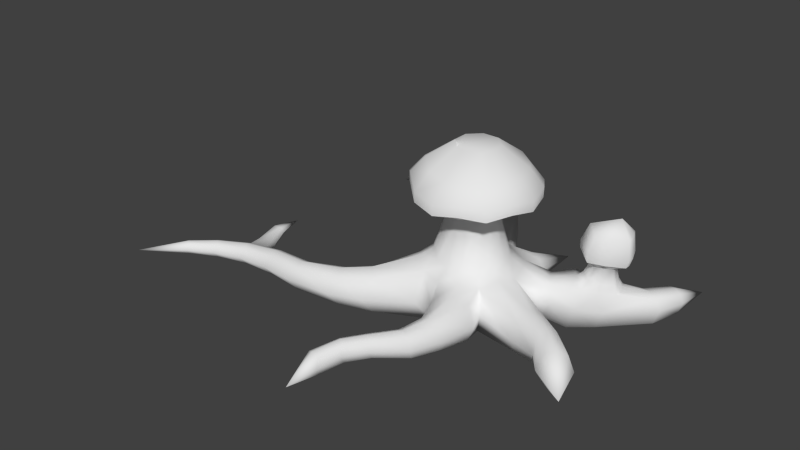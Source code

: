 # Source: tunneltube3.blend  (saved by Blender 2.76.0; exported with 4.5.12 LTS)
import bpy
from mathutils import Matrix  # noqa: F401  (used for matrix-valued properties, if any)

bpy.ops.wm.read_factory_settings(use_empty=True)
scene = bpy.context.scene
scene.name = 'Scene'

# ---- collections
col_collection_2 = bpy.data.collections.new('Collection 2'); scene.collection.children.link(col_collection_2)

# ---- materials (node trees are filled in below, after node groups)
mat_material = bpy.data.materials.new('Material')
mat_material.alpha_threshold = 0.0
mat_material.use_transparent_shadow = False
mat_material.roughness = 0.5

# ---- material node trees

# ---- world
world_world = bpy.data.worlds.new('World'); scene.world = world_world
world_world.color = (0.05088, 0.05088, 0.05088)
world_world.use_sun_shadow = False
world_world.sun_shadow_jitter_overblur = 0.0
world_world.cycles.sampling_method = 'MANUAL'
world_world.cycles.sample_map_resolution = 256

# ---- meshes
me_cylinder = bpy.data.meshes.new('Cylinder')
me_cylinder.from_pydata([(0.0, -15.0, 17.47), (0.0, -15.0, 3.818), (10.61, -10.61, 17.47), (10.61, -10.61, 3.818), (15.0, 2.861e-06, 17.47), (15.0, -1.907e-06, 3.818), (10.61, 10.61, 17.47), (10.61, 10.61, 3.818), (-1.311e-06, 15.0, 17.47), (-1.311e-06, 15.0, 3.818), (-10.61, 10.61, 17.47), (-10.61, 10.61, 3.818), (-15.0, 1.907e-06, 17.47), (-15.0, -1.907e-06, 3.818), (-9.964, -9.964, 20.59), (-9.964, -9.964, 0.7026), (5.69, -13.74, 18.36), (5.69, -13.74, 2.93), (-3.668e-07, -17.76, 10.64), (12.56, -12.56, 10.64), (13.74, -5.69, 18.36), (13.74, -5.69, 2.93), (17.76, 5.979e-07, 10.64), (13.74, 5.69, 18.36), (13.74, 5.69, 2.93), (12.56, 12.56, 10.64), (5.69, 13.74, 18.36), (5.69, 13.74, 2.93), (-1.65e-06, 17.76, 10.64), (-5.69, 13.74, 18.36), (-5.69, 13.74, 2.93), (-12.56, 12.56, 10.64), (-13.74, 5.69, 18.36), (-13.74, 5.69, 2.93), (-17.76, 1.152e-07, 10.64), (-13.74, -5.69, 18.36), (-13.74, -5.69, 2.93), (-5.69, -13.74, 18.36), (-5.69, -13.74, 2.93), (-19.26, -4.767, 10.64), (-4.767, -19.26, 10.64), (-16.99, 7.038, 10.64), (-7.274, 34.92, 10.64), (13.28, 31.29, 10.64), (12.09, 19.44, 10.64), (8.575, -29.68, 16.07), (-20.32, -16.45, 15.9), (-19.65, -20.48, 17.47), (-38.63, -25.81, 14.63), (-16.74, -23.33, 5.387), (-19.65, -20.48, 3.818), (-20.32, -16.45, 5.387), (-16.74, -23.33, 15.9), (-24.66, -15.15, 10.64), (-18.17, -27.64, 10.64), (-27.85, -21.61, 14.96), (-27.78, -24.96, 16.25), (-50.08, -25.52, 14.27), (-25.76, -27.63, 6.325), (-27.78, -24.96, 5.037), (-27.85, -21.61, 6.325), (-25.76, -27.63, 14.96), (-31.23, -20.04, 10.64), (-27.43, -30.96, 10.64), (-39.54, -28.3, 15.64), (-61.12, -27.48, 13.73), (-38.8, -30.84, 7.806), (-39.54, -28.3, 6.788), (-38.63, -25.81, 7.806), (-38.8, -30.84, 14.63), (-40.67, -23.69, 11.22), (-40.98, -32.82, 11.22), (-50.47, -27.86, 15.19), (-70.42, -31.5, 13.27), (-49.4, -29.97, 8.158), (-50.47, -27.86, 7.245), (-50.08, -25.52, 8.158), (-49.4, -29.97, 14.27), (-52.23, -23.99, 11.22), (-50.99, -32.08, 11.22), (-60.98, -29.42, 14.48), (-78.05, -36.93, 12.81), (-59.72, -30.91, 8.703), (-60.98, -29.42, 7.953), (-61.12, -27.48, 8.703), (-59.72, -30.91, 13.73), (-63.13, -26.67, 11.22), (-60.59, -32.9, 11.22), (-69.97, -33.03, 13.88), (-87.37, -48.88, 11.22), (-68.71, -34.0, 9.162), (-69.97, -33.03, 8.549), (-70.42, -31.5, 9.162), (-68.71, -34.0, 13.27), (-72.16, -31.19, 11.22), (-69.07, -35.74, 11.22), (-77.44, -38.0, 13.29), (-76.31, -38.51, 9.622), (-77.44, -38.0, 9.147), (-78.05, -36.93, 9.622), (-76.31, -38.51, 12.81), (-79.42, -37.01, 11.22), (-76.27, -39.89, 11.22), (8.519, -20.57, 18.36), (12.51, -17.82, 16.28), (8.519, -20.57, 2.93), (3.756, -21.45, 5.011), (2.829, -24.59, 10.64), (15.39, -19.39, 10.64), (3.756, -21.45, 16.28), (12.51, -17.82, 5.011), (6.489, -37.66, 15.55), (11.71, -28.96, 14.69), (8.575, -29.68, 5.829), (5.419, -29.06, 7.21), (4.078, -30.78, 10.95), (13.1, -30.63, 10.95), (5.419, -29.06, 14.69), (11.71, -28.96, 7.21), (1.73, -46.19, 16.45), (9.18, -37.67, 14.39), (6.489, -37.66, 6.973), (4.037, -36.55, 8.129), (2.618, -37.69, 11.26), (9.997, -39.3, 11.26), (4.037, -36.55, 14.39), (9.18, -37.67, 8.129), (-2.292, -52.26, 16.45), (3.684, -46.95, 15.55), (1.73, -46.19, 9.761), (0.26, -44.69, 10.66), (-1.094, -45.11, 13.11), (3.818, -48.37, 13.11), (0.26, -44.69, 15.55), (3.684, -46.95, 10.66), (-4.714, -59.9, 15.53), (-0.3377, -53.03, 15.55), (-2.292, -52.26, 9.761), (-3.762, -50.76, 10.66), (-5.116, -51.19, 13.11), (-0.2037, -54.44, 13.11), (-3.762, -50.76, 15.55), (-0.3377, -53.03, 10.66), (-3.902, -70.18, 10.8), (-2.615, -59.96, 14.62), (-4.714, -59.9, 8.838), (-6.606, -58.99, 9.74), (-7.735, -59.85, 12.18), (-2.009, -61.24, 12.18), (-6.606, -58.99, 14.62), (-2.615, -59.96, 9.74), (-55.36, -26.45, 8.419), (-54.76, -24.61, 11.22), (-55.97, -26.56, 13.98), (-61.27, -19.34, 11.63), (-64.67, -20.77, 11.45), (-66.18, -20.53, 9.675), (-64.67, -20.77, 7.904), (-60.75, -17.81, 9.675), (-60.87, -19.17, 7.703), (-63.87, -12.48, 12.05), (-66.46, -12.44, 11.93), (-67.36, -11.85, 10.68), (-66.46, -12.44, 9.44), (-63.1, -11.65, 10.68), (-63.57, -12.49, 9.299), (-63.71, -5.067, 11.84), (-0.5431, 23.18, 10.64), (-0.5431, 19.81, 18.97), (-7.48, 18.27, 20.05), (-13.47, 14.46, 18.97), (-7.48, 18.27, 1.239), (-0.5431, 19.81, 2.322), (-15.85, 16.83, 10.64), (-13.47, 14.46, 2.322), (-15.72, 40.82, 10.64), (-6.067, 32.07, 18.31), (-11.4, 28.27, 19.3), (-15.11, 22.89, 18.31), (-11.4, 28.27, 1.985), (-6.067, 32.07, 2.981), (-17.98, 24.05, 10.64), (-15.11, 22.89, 2.981), (-29.74, 47.54, 11.32), (-14.79, 38.61, 16.57), (-18.91, 35.68, 17.34), (-21.78, 31.51, 16.57), (-18.91, 35.68, 3.945), (-14.79, 38.61, 4.716), (-24.0, 32.41, 10.64), (-21.78, 31.51, 4.716), (-39.05, 48.17, 11.32), (-28.38, 46.51, 15.54), (-29.87, 43.24, 16.09), (-30.15, 39.65, 15.54), (-29.87, 43.24, 6.56), (-28.38, 46.51, 7.108), (-31.84, 39.41, 11.32), (-30.15, 39.65, 7.108), (-46.28, 47.08, 11.32), (-38.05, 47.8, 13.97), (-38.34, 45.56, 14.31), (-37.86, 43.36, 13.97), (-38.34, 45.56, 8.334), (-38.05, 47.8, 8.678), (-38.83, 42.9, 11.32), (-37.86, 43.36, 8.678), (-58.12, 41.46, 11.32), (-45.49, 47.01, 13.28), (-45.29, 45.34, 13.54), (-44.53, 43.85, 13.28), (-45.29, 45.34, 9.106), (-45.49, 47.01, 9.361), (-45.14, 43.35, 11.32), (-44.53, 43.85, 9.361), (4.249, -10.26, 21.13), (7.92, -7.92, 20.47), (10.26, -4.249, 21.13), (11.2, 2.499e-06, 20.47), (10.26, 4.249, 21.13), (7.92, 7.92, 20.47), (4.249, 10.26, 21.13), (-9.792e-07, 11.2, 20.47), (-4.249, 10.26, 21.13), (-7.92, 7.92, 20.47), (-10.26, 4.249, 21.13), (-11.2, 1.787e-06, 20.47), (-10.26, -4.249, 21.13), (-7.44, -7.44, 22.8), (-4.249, -10.26, 21.13), (0.0, -11.2, 20.47), (2.967, -6.374, 33.78), (5.331, -4.869, 33.36), (6.836, -2.505, 33.78), (7.443, 0.2307, 33.36), (6.836, 2.967, 33.78), (5.331, 5.331, 33.36), (2.967, 6.836, 33.78), (0.2307, 7.443, 33.36), (-2.505, 6.836, 33.78), (-4.869, 5.331, 33.36), (-6.374, 2.967, 33.78), (-6.982, 0.2307, 33.36), (-6.374, -2.505, 33.78), (-4.56, -4.56, 34.86), (-2.505, -6.374, 33.78), (0.2307, -6.982, 33.36), (3.767, -8.209, 35.22), (6.797, -6.28, 34.67), (8.727, -3.249, 35.22), (9.506, 0.2589, 34.67), (8.727, 3.767, 35.22), (6.797, 6.797, 34.67), (3.767, 8.727, 35.22), (0.2589, 9.506, 34.67), (-3.249, 8.727, 35.22), (-6.28, 6.797, 34.67), (-8.209, 3.767, 35.22), (-8.988, 0.2589, 34.67), (-8.209, -3.249, 35.22), (-5.883, -5.883, 36.59), (-3.249, -8.209, 35.22), (0.2589, -8.988, 34.67), (7.596, -17.11, 40.28), (13.85, -13.13, 39.15), (17.83, -6.875, 40.28), (19.43, 0.3606, 39.15), (17.83, 7.596, 40.28), (13.85, 13.85, 39.15), (7.596, 17.83, 40.28), (0.3606, 19.43, 39.15), (-6.875, 17.83, 40.28), (-13.13, 13.85, 39.15), (-17.11, 7.596, 40.28), (-18.71, 0.3606, 39.15), (-17.11, -6.875, 40.28), (-12.31, -12.31, 43.11), (-6.875, -17.11, 40.28), (0.3606, -18.71, 39.15), (7.653, -17.05, 43.34), (13.9, -13.07, 42.21), (17.89, -6.818, 43.34), (19.49, 0.4173, 42.21), (17.89, 7.653, 43.34), (13.9, 13.9, 42.21), (7.653, 17.89, 43.34), (0.4173, 19.49, 42.21), (-6.818, 17.89, 43.34), (-13.07, 13.9, 42.21), (-17.05, 7.653, 43.34), (-18.66, 0.4173, 42.21), (-17.05, -6.818, 43.34), (-12.25, -12.25, 46.17), (-6.818, -17.05, 43.34), (0.4173, -18.66, 42.21), (6.111, -13.02, 48.34), (10.95, -9.942, 47.47), (14.04, -5.099, 48.34), (15.28, 0.5063, 47.47), (14.04, 6.111, 48.34), (10.95, 10.95, 47.47), (6.111, 14.04, 48.34), (0.5063, 15.28, 47.47), (-5.099, 14.04, 48.34), (-9.942, 10.95, 47.47), (-13.02, 6.111, 48.34), (-14.27, 0.5063, 47.47), (-13.02, -5.099, 48.34), (-9.309, -9.309, 50.54), (-5.099, -13.02, 48.34), (0.5063, -14.27, 47.47), (3.082, -5.381, 53.96), (5.224, -4.017, 53.57), (6.587, -1.875, 53.96), (7.138, 0.6034, 53.57), (6.587, 3.082, 53.96), (5.224, 5.224, 53.57), (3.082, 6.587, 53.96), (0.6034, 7.138, 53.57), (-1.875, 6.587, 53.96), (-4.017, 5.224, 53.57), (-5.381, 3.082, 53.96), (-5.931, 0.6034, 53.57), (-5.381, -1.875, 53.96), (-3.737, -3.737, 54.93), (-1.875, -5.381, 53.96), (0.6034, -5.931, 53.57), (24.01, 4.579, 10.64), (21.96, 4.579, 15.72), (21.02, 8.809, 16.38), (18.69, 12.46, 15.72), (21.02, 8.809, 4.909), (21.96, 4.579, 5.569), (20.14, 13.91, 10.64), (18.69, 12.46, 5.569), (37.84, 9.885, 10.64), (11.07, 18.42, 14.21), (8.501, 20.06, 14.68), (5.525, 20.72, 14.21), (8.501, 20.06, 6.61), (11.07, 18.42, 7.075), (5.525, 22.16, 10.64), (5.525, 20.72, 7.075), (31.3, 6.054, 10.64), (28.7, 6.054, 17.08), (27.51, 11.42, 17.92), (24.56, 16.05, 17.08), (27.51, 11.42, 3.373), (28.7, 6.054, 4.209), (26.4, 17.89, 10.64), (24.56, 16.05, 4.209), (49.33, 20.11, 10.87), (35.64, 9.885, 16.09), (37.48, 15.97, 36.93), (32.13, 18.35, 16.09), (34.63, 14.43, 4.488), (35.64, 9.885, 5.196), (33.69, 19.91, 10.64), (32.13, 18.35, 5.196), (52.3, 27.88, 10.87), (48.14, 19.08, 14.76), (45.48, 21.06, 15.27), (42.3, 22.01, 14.76), (45.48, 21.06, 6.484), (48.14, 19.08, 6.989), (42.42, 23.58, 10.87), (42.3, 22.01, 6.989), (53.58, 37.03, 10.87), (51.38, 27.08, 13.88), (49.32, 28.61, 14.27), (46.86, 29.35, 13.88), (49.32, 28.61, 7.481), (51.38, 27.08, 7.872), (46.95, 30.56, 10.87), (46.86, 29.35, 7.872), (26.73, -17.74, 10.64), (25.81, -15.22, 15.49), (27.78, -11.62, 17.51), (28.93, -7.689, 15.49), (27.78, -11.62, 3.777), (25.81, -15.22, 5.798), (31.36, -6.557, 10.64), (28.93, -7.689, 5.798), (38.16, -24.02, 9.89), (34.51, -19.74, 10.64), (33.77, -17.71, 14.56), (35.36, -14.8, 16.19), (36.29, -11.62, 14.56), (35.36, -14.8, 5.096), (33.77, -17.71, 6.729), (38.25, -10.71, 10.64), (36.29, -11.62, 6.729), (48.45, -29.0, 7.851), (38.64, -21.91, 13.8), (41.55, -20.33, 15.44), (44.06, -18.17, 13.8), (41.55, -20.33, 4.342), (38.64, -21.91, 5.975), (46.2, -18.46, 9.89), (44.06, -18.17, 5.975), (39.74, 12.9, 15.66), (36.2, 19.81, 15.56), (38.91, 17.04, 16.2), (31.75, 7.74, 16.64), (28.55, 17.26, 16.56), (32.75, 17.37, 18.29), (35.41, 10.93, 18.29), (29.24, 12.1, 19.67), (30.03, 16.54, 18.64), (38.53, 13.22, 17.95), (38.06, 19.02, 15.83), (39.87, 14.39, 15.8), (37.9, 16.37, 18.36), (35.84, 18.48, 17.88), (32.46, 9.304, 18.71), (37.26, 17.88, 18.09), (38.63, 14.36, 18.07), (33.63, 16.55, 22.83), (31.19, 12.89, 23.79), (31.74, 15.98, 23.07), (37.21, 15.86, 22.88), (35.48, 12.08, 22.83), (37.65, 13.67, 22.6), (35.78, 17.32, 22.54), (33.43, 10.95, 23.12), (36.76, 16.91, 22.69), (37.71, 14.46, 22.67), (33.03, 19.26, 24.76), (27.98, 11.69, 26.75), (29.12, 18.07, 25.27), (40.43, 17.83, 24.88), (36.86, 10.02, 24.76), (41.33, 13.31, 24.29), (37.47, 20.86, 24.18), (32.62, 7.678, 25.37), (39.5, 19.99, 24.48), (41.47, 14.94, 24.45), (33.21, 19.71, 27.16), (27.85, 11.66, 29.28), (29.05, 18.45, 27.71), (41.08, 18.19, 27.28), (37.28, 9.885, 27.16), (42.04, 13.38, 26.66), (37.94, 21.41, 26.55), (32.77, 7.395, 27.81), (40.1, 20.49, 26.86), (42.19, 15.12, 26.83), (34.23, 18.96, 32.79), (29.93, 12.52, 34.49), (30.9, 17.95, 33.23), (40.53, 17.75, 32.89), (37.49, 11.09, 32.79), (41.29, 13.89, 32.39), (38.01, 20.32, 32.3), (33.87, 9.099, 33.31), (39.74, 19.59, 32.55), (41.42, 15.28, 32.52)], [], [(2, 16, 103, 104), (5, 22, 381, 382), (4, 22, 327, 328), (27, 9, 342, 339), (10, 29, 169, 170), (41, 33, 13, 34), (3, 17, 1, 38, 15, 36, 13, 33, 11, 30, 9, 27, 7, 24, 5, 21), (40, 38, 1, 18), (15, 38, 49, 50), (10, 32, 225, 224), (39, 36, 51, 53), (12, 34, 39, 35), (34, 13, 36, 39), (37, 40, 18, 0), (36, 15, 50, 51), (38, 40, 54, 49), (32, 41, 34, 12), (10, 31, 41, 32), (31, 11, 33, 41), (31, 10, 170, 173), (29, 8, 168, 169), (11, 31, 173, 174), (8, 26, 337, 338), (28, 8, 338, 341), (26, 6, 336, 337), (5, 24, 331, 332), (22, 5, 332, 327), (24, 7, 334, 331), (2, 19, 375, 376), (3, 21, 379, 380), (19, 3, 380, 375), (18, 1, 106, 107), (16, 0, 109, 103), (0, 18, 107, 109), (47, 46, 55, 56), (49, 54, 63, 58), (50, 49, 58, 59), (53, 51, 60, 62), (40, 37, 52, 54), (14, 35, 46, 47), (35, 39, 53, 46), (37, 14, 47, 52), (59, 58, 66, 67), (62, 60, 68, 70), (63, 61, 69, 71), (60, 59, 67, 68), (46, 53, 62, 55), (52, 47, 56, 61), (51, 50, 59, 60), (54, 52, 61, 63), (71, 69, 77, 79), (68, 67, 75, 76), (69, 64, 72, 77), (48, 70, 78, 57), (58, 63, 71, 66), (56, 55, 48, 64), (55, 62, 70, 48), (61, 56, 64, 69), (57, 78, 152, 153), (72, 57, 153, 65, 80), (74, 79, 87, 82), (75, 74, 82, 83), (70, 68, 76, 78), (67, 66, 74, 75), (66, 71, 79, 74), (64, 48, 57, 72), (82, 87, 95, 90), (83, 82, 90, 91), (86, 84, 92, 94), (87, 85, 93, 95), (77, 72, 80, 85), (76, 75, 83, 84, 151), (79, 77, 85, 87), (78, 76, 151, 152), (94, 92, 99, 101), (95, 93, 100, 102), (92, 91, 98, 99), (93, 88, 96, 100), (80, 65, 73, 88), (65, 86, 94, 73), (85, 80, 88, 93), (84, 83, 91, 92), (91, 90, 97, 98), (90, 95, 102, 97), (88, 73, 81, 96), (73, 94, 101, 81), (100, 96, 89), (81, 101, 89), (96, 81, 89), (97, 102, 89), (99, 98, 89), (102, 100, 89), (101, 99, 89), (98, 97, 89), (104, 103, 45, 112), (107, 106, 114, 115), (103, 109, 117, 45), (109, 107, 115, 117), (3, 19, 108, 110), (17, 3, 110, 105), (19, 2, 104, 108), (1, 17, 105, 106), (45, 117, 125, 111), (117, 115, 123, 125), (114, 113, 121, 122), (116, 112, 120, 124), (110, 108, 116, 118), (105, 110, 118, 113), (108, 104, 112, 116), (106, 105, 113, 114), (122, 121, 129, 130), (124, 120, 128, 132), (121, 126, 134, 129), (126, 124, 132, 134), (115, 114, 122, 123), (112, 45, 111, 120), (118, 116, 124, 126), (113, 118, 126, 121), (134, 132, 140, 142), (128, 119, 127, 136), (131, 130, 138, 139), (119, 133, 141, 127), (125, 123, 131, 133), (111, 125, 133, 119), (123, 122, 130, 131), (120, 111, 119, 128), (136, 127, 135, 144), (139, 138, 146, 147), (127, 141, 149, 135), (141, 139, 147, 149), (129, 134, 142, 137), (132, 128, 136, 140), (130, 129, 137, 138), (133, 131, 139, 141), (142, 140, 148, 150), (137, 142, 150, 145), (140, 136, 144, 148), (138, 137, 145, 146), (149, 147, 143), (146, 145, 143), (148, 144, 143), (145, 150, 143), (135, 149, 143), (147, 146, 143), (144, 135, 143), (150, 148, 143), (84, 86, 156, 157), (153, 152, 158, 154), (155, 154, 160, 161), (157, 156, 162, 163), (152, 151, 159, 158), (151, 84, 157, 159), (65, 153, 154, 155), (86, 65, 155, 156), (154, 158, 164, 160), (156, 155, 161, 162), (158, 159, 165, 164), (159, 157, 163, 165), (164, 165, 166), (162, 161, 166), (165, 163, 166), (163, 162, 166), (161, 160, 166), (160, 164, 166), (168, 167, 42, 176), (172, 171, 179, 180), (167, 172, 180, 42), (171, 174, 182, 179), (30, 11, 174, 171), (28, 9, 172, 167), (9, 30, 171, 172), (8, 28, 167, 168), (42, 180, 188, 175), (179, 182, 190, 187), (178, 177, 185, 186), (181, 178, 186, 189), (174, 173, 181, 182), (169, 168, 176, 177), (173, 170, 178, 181), (170, 169, 177, 178), (186, 185, 193, 194), (189, 186, 194, 197), (185, 184, 192, 193), (190, 189, 197, 198), (180, 179, 187, 188), (176, 42, 175, 184), (182, 181, 189, 190), (177, 176, 184, 185), (198, 197, 205, 206), (192, 183, 191, 200), (196, 195, 203, 204), (183, 196, 204, 191), (187, 190, 198, 195), (175, 188, 196, 183), (188, 187, 195, 196), (184, 175, 183, 192), (200, 191, 199, 208), (204, 203, 211, 212), (191, 204, 212, 199), (203, 206, 214, 211), (193, 192, 200, 201), (197, 194, 202, 205), (194, 193, 201, 202), (195, 198, 206, 203), (206, 205, 213, 214), (201, 200, 208, 209), (205, 202, 210, 213), (202, 201, 209, 210), (211, 214, 207), (210, 209, 207), (213, 210, 207), (209, 208, 207), (199, 212, 207), (212, 211, 207), (208, 199, 207), (214, 213, 207), (218, 219, 235, 234), (20, 4, 218, 217), (35, 14, 228, 227), (6, 26, 221, 220), (29, 10, 224, 223), (2, 20, 217, 216), (12, 35, 227, 226), (23, 6, 220, 219), (37, 0, 230, 229), (16, 2, 216, 215), (8, 29, 223, 222), (32, 12, 226, 225), (4, 23, 219, 218), (14, 37, 229, 228), (0, 16, 215, 230), (26, 8, 222, 221), (231, 232, 248, 247), (221, 222, 238, 237), (220, 221, 237, 236), (223, 224, 240, 239), (222, 223, 239, 238), (225, 226, 242, 241), (224, 225, 241, 240), (227, 228, 244, 243), (226, 227, 243, 242), (229, 230, 246, 245), (215, 216, 232, 231), (228, 229, 245, 244), (230, 215, 231, 246), (217, 218, 234, 233), (216, 217, 233, 232), (219, 220, 236, 235), (257, 258, 274, 273), (244, 245, 261, 260), (246, 231, 247, 262), (233, 234, 250, 249), (232, 233, 249, 248), (235, 236, 252, 251), (234, 235, 251, 250), (237, 238, 254, 253), (236, 237, 253, 252), (239, 240, 256, 255), (238, 239, 255, 254), (241, 242, 258, 257), (240, 241, 257, 256), (243, 244, 260, 259), (242, 243, 259, 258), (245, 246, 262, 261), (266, 267, 283, 282), (256, 257, 273, 272), (259, 260, 276, 275), (258, 259, 275, 274), (261, 262, 278, 277), (247, 248, 264, 263), (260, 261, 277, 276), (262, 247, 263, 278), (249, 250, 266, 265), (248, 249, 265, 264), (251, 252, 268, 267), (250, 251, 267, 266), (253, 254, 270, 269), (252, 253, 269, 268), (255, 256, 272, 271), (254, 255, 271, 270), (279, 280, 296, 295), (269, 270, 286, 285), (268, 269, 285, 284), (271, 272, 288, 287), (270, 271, 287, 286), (273, 274, 290, 289), (272, 273, 289, 288), (275, 276, 292, 291), (274, 275, 291, 290), (277, 278, 294, 293), (263, 264, 280, 279), (276, 277, 293, 292), (278, 263, 279, 294), (265, 266, 282, 281), (264, 265, 281, 280), (267, 268, 284, 283), (305, 306, 322, 321), (292, 293, 309, 308), (294, 279, 295, 310), (281, 282, 298, 297), (280, 281, 297, 296), (283, 284, 300, 299), (282, 283, 299, 298), (285, 286, 302, 301), (284, 285, 301, 300), (287, 288, 304, 303), (286, 287, 303, 302), (289, 290, 306, 305), (288, 289, 305, 304), (291, 292, 308, 307), (290, 291, 307, 306), (293, 294, 310, 309), (326, 311, 312, 313, 314, 315, 316, 317, 318, 319, 320, 321, 322, 323, 324, 325), (304, 305, 321, 320), (307, 308, 324, 323), (306, 307, 323, 322), (309, 310, 326, 325), (295, 296, 312, 311), (308, 309, 325, 324), (310, 295, 311, 326), (297, 298, 314, 313), (296, 297, 313, 312), (299, 300, 316, 315), (298, 299, 315, 314), (301, 302, 318, 317), (300, 301, 317, 316), (303, 304, 320, 319), (302, 303, 319, 318), (330, 329, 345, 346), (333, 330, 346, 349), (329, 328, 344, 345), (334, 333, 349, 350), (7, 25, 333, 334), (23, 4, 328, 329), (25, 6, 330, 333), (6, 23, 329, 330), (25, 7, 340, 44), (7, 27, 339, 340), (6, 25, 44, 336), (9, 28, 341, 342), (337, 336, 43), (342, 341, 43), (336, 44, 43), (340, 339, 43), (341, 338, 43), (338, 337, 43), (339, 342, 43), (44, 340, 43), (350, 349, 357, 358), (344, 343, 335, 352, 403), (348, 347, 355, 356), (343, 348, 356, 335), (331, 334, 350, 347), (327, 332, 348, 343), (332, 331, 347, 348), (328, 327, 343, 344), (352, 335, 351, 360, 400), (356, 355, 363, 364), (335, 356, 364, 351), (355, 358, 366, 363), (404, 345, 407, 408), (349, 346, 404, 354, 357), (403, 352, 406, 414), (347, 350, 358, 355), (363, 366, 374, 371), (362, 361, 369, 370), (365, 362, 370, 373), (361, 360, 368, 369), (358, 357, 365, 366), (354, 404, 408, 405), (357, 354, 401, 362, 365), (402, 410, 415, 412), (351, 364, 372, 359), (364, 363, 371, 372), (360, 351, 359, 368), (366, 365, 373, 374), (373, 370, 367), (369, 368, 367), (374, 373, 367), (368, 359, 367), (370, 369, 367), (371, 374, 367), (359, 372, 367), (372, 371, 367), (376, 375, 384, 385), (380, 379, 388, 389), (375, 380, 389, 384), (379, 382, 391, 388), (20, 2, 376, 377), (22, 4, 378, 381), (4, 20, 377, 378), (21, 5, 382, 379), (389, 388, 396, 397), (384, 389, 397, 383), (388, 391, 399, 396), (387, 386, 394, 395), (382, 381, 390, 391), (377, 376, 385, 386), (381, 378, 387, 390), (378, 377, 386, 387), (385, 384, 383, 393), (391, 390, 398, 399), (386, 385, 393, 394), (390, 387, 395, 398), (395, 394, 392), (398, 395, 392), (394, 393, 392), (399, 398, 392), (396, 399, 392), (383, 397, 392), (397, 396, 392), (393, 383, 392), (345, 344, 403), (346, 345, 404), (401, 410, 402, 361, 362), (409, 416, 426, 422), (402, 411, 400, 360, 361), (413, 405, 417, 423), (408, 407, 418, 419), (416, 412, 420, 426), (401, 354, 405, 413), (411, 402, 412, 416), (345, 403, 414, 407), (410, 401, 413, 415), (352, 400, 409, 406), (400, 411, 416, 409), (425, 423, 433, 435), (422, 426, 436, 432), (423, 417, 427, 433), (419, 418, 428, 429), (406, 409, 422, 421), (415, 413, 423, 425), (414, 406, 421, 424), (405, 408, 419, 417), (412, 415, 425, 420), (407, 414, 424, 418), (434, 431, 441, 444), (435, 433, 443, 445), (432, 436, 446, 442), (433, 427, 437, 443), (424, 421, 431, 434), (420, 425, 435, 430), (418, 424, 434, 428), (421, 422, 432, 431), (426, 420, 430, 436), (417, 419, 429, 427), (438, 444, 454, 448), (440, 445, 455, 450), (444, 441, 451, 454), (445, 443, 453, 455), (430, 435, 445, 440), (428, 434, 444, 438), (431, 432, 442, 441), (436, 430, 440, 446), (427, 429, 439, 437), (429, 428, 438, 439), (441, 442, 452, 451), (446, 440, 450, 456), (437, 439, 449, 447), (439, 438, 448, 449), (443, 437, 447, 453), (442, 446, 456, 452), (451, 452, 353), (448, 454, 353), (450, 455, 353), (454, 451, 353), (456, 450, 353), (447, 449, 353), (449, 448, 353), (453, 447, 353), (452, 456, 353), (455, 453, 353)])
me_cylinder.polygons.foreach_set('use_smooth', [True] * 472)
_k = set([(263, 264), (263, 278), (264, 265), (265, 266), (266, 267), (267, 268), (268, 269), (269, 270), (270, 271), (271, 272), (272, 273), (273, 274), (274, 275), (275, 276), (276, 277), (277, 278), (427, 429), (427, 433), (428, 429), (428, 434), (430, 435), (430, 436), (431, 432), (431, 434), (432, 436), (433, 435)])
me_cylinder.attributes.new('sharp_edge', 'BOOLEAN', 'EDGE').data.foreach_set('value', [ (min(e.vertices), max(e.vertices)) in _k for e in me_cylinder.edges])
_uv = me_cylinder.uv_layers.new(name='UVMap')
_uv.uv.foreach_set('vector', [0.813, 0.1967, 0.7938, 0.2138, 0.7694, 0.1917, 0.7856, 0.1781, 0.8964, 0.7842, 0.8671, 0.7734, 0.8674, 0.704, 0.8879, 0.7108, 0.707, 0.589, 0.7375, 0.5924, 0.7414, 0.6255, 0.7187, 0.623, 0.1543, 0.2452, 0.1549, 0.272, 0.1246, 0.2536, 0.1243, 0.2396, 0.872, 0.3201, 0.8916, 0.3029, 0.9083, 0.3172, 0.8844, 0.3381, 0.4354, 0.7809, 0.403, 0.7851, 0.4065, 0.7597, 0.4352, 0.7517, 0.2509, 0.1952, 0.2694, 0.2137, 0.2807, 0.2377, 0.2816, 0.2646, 0.2706, 0.2882, 0.2565, 0.3099, 0.2339, 0.322, 0.2088, 0.3229, 0.1847, 0.3144, 0.1664, 0.2961, 0.1549, 0.272, 0.1543, 0.2452, 0.162, 0.2195, 0.1794, 0.1999, 0.2018, 0.1877, 0.2271, 0.1869, 0.4357, 0.8884, 0.403, 0.9084, 0.4074, 0.8847, 0.4365, 0.8764, 0.2706, 0.2882, 0.2816, 0.2646, 0.3333, 0.303, 0.3247, 0.3193, 0.872, 0.3201, 0.8478, 0.3268, 0.8471, 0.3094, 0.8652, 0.3044, 0.4347, 0.7294, 0.403, 0.7408, 0.4117, 0.6822, 0.4332, 0.6756, 0.4655, 0.7574, 0.4352, 0.7517, 0.4347, 0.7294, 0.4697, 0.7382, 0.4352, 0.7517, 0.4065, 0.7597, 0.403, 0.7408, 0.4347, 0.7294, 0.4697, 0.9084, 0.4357, 0.8884, 0.4365, 0.8764, 0.4664, 0.8847, 0.2565, 0.3099, 0.2706, 0.2882, 0.3247, 0.3193, 0.3083, 0.3268, 0.1387, 0.923, 0.1062, 0.9038, 0.1047, 0.8378, 0.1272, 0.8581, 0.4697, 0.7825, 0.4354, 0.7809, 0.4352, 0.7517, 0.4655, 0.7574, 0.4667, 0.8095, 0.4367, 0.8134, 0.4354, 0.7809, 0.4697, 0.7825, 0.4367, 0.8134, 0.4078, 0.8118, 0.403, 0.7851, 0.4354, 0.7809, 0.2657, 0.8056, 0.2362, 0.8183, 0.2296, 0.7966, 0.2655, 0.7811, 0.8916, 0.3029, 0.9042, 0.2797, 0.9236, 0.2889, 0.9083, 0.3172, 0.2952, 0.8183, 0.2657, 0.8056, 0.2655, 0.7811, 0.3015, 0.7966, 0.9042, 0.2797, 0.9068, 0.2529, 0.9357, 0.2497, 0.9344, 0.2637, 0.3417, 0.8744, 0.3102, 0.8745, 0.3338, 0.8449, 0.3503, 0.8448, 0.9068, 0.2529, 0.9002, 0.2269, 0.9323, 0.2361, 0.9357, 0.2497, 0.2018, 0.1877, 0.1794, 0.1999, 0.1582, 0.1708, 0.1749, 0.1617, 0.7375, 0.5924, 0.7656, 0.5823, 0.7624, 0.618, 0.7414, 0.6255, 0.1794, 0.1999, 0.162, 0.2195, 0.1453, 0.1854, 0.1582, 0.1708, 0.06336, 0.9483, 0.03381, 0.9356, 0.03484, 0.8706, 0.05605, 0.8814, 0.2509, 0.1952, 0.2271, 0.1869, 0.2368, 0.1173, 0.2537, 0.1218, 0.03381, 0.9356, 0.004328, 0.9483, 0.01414, 0.8814, 0.03484, 0.8706, 0.4365, 0.8764, 0.4074, 0.8847, 0.4121, 0.8521, 0.4359, 0.8458, 0.7938, 0.2138, 0.7808, 0.2371, 0.759, 0.2114, 0.7694, 0.1917, 0.4664, 0.8847, 0.4365, 0.8764, 0.4359, 0.8458, 0.4608, 0.8521, 0.7321, 0.3156, 0.7475, 0.3243, 0.716, 0.3501, 0.7026, 0.345, 0.1272, 0.8581, 0.1047, 0.8378, 0.1034, 0.8018, 0.122, 0.8189, 0.3247, 0.3193, 0.3333, 0.303, 0.3608, 0.3383, 0.352, 0.3505, 0.4332, 0.6756, 0.4117, 0.6822, 0.4136, 0.6432, 0.4313, 0.6402, 0.1062, 0.9038, 0.07201, 0.923, 0.08173, 0.8581, 0.1047, 0.8378, 0.7889, 0.2879, 0.801, 0.3106, 0.7475, 0.3243, 0.7321, 0.3156, 0.4697, 0.7382, 0.4347, 0.7294, 0.4332, 0.6756, 0.4571, 0.6804, 0.7786, 0.2638, 0.7889, 0.2879, 0.7321, 0.3156, 0.7239, 0.2988, 0.352, 0.3505, 0.3608, 0.3383, 0.3881, 0.3929, 0.3784, 0.3992, 0.4313, 0.6402, 0.4136, 0.6432, 0.4169, 0.5998, 0.431, 0.6024, 0.1034, 0.8018, 0.08462, 0.8189, 0.08404, 0.7739, 0.09861, 0.7607, 0.3379, 0.3546, 0.352, 0.3505, 0.3784, 0.3992, 0.3668, 0.3979, 0.4571, 0.6804, 0.4332, 0.6756, 0.4313, 0.6402, 0.4509, 0.6418, 0.7239, 0.2988, 0.7321, 0.3156, 0.7026, 0.345, 0.6941, 0.3324, 0.3083, 0.3268, 0.3247, 0.3193, 0.352, 0.3505, 0.3379, 0.3546, 0.1047, 0.8378, 0.08173, 0.8581, 0.08462, 0.8189, 0.1034, 0.8018, 0.8999, 0.9394, 0.8846, 0.94, 0.8897, 0.9007, 0.9033, 0.9025, 0.3668, 0.3979, 0.3784, 0.3992, 0.3881, 0.4486, 0.3778, 0.4495, 0.6634, 0.3851, 0.6731, 0.3919, 0.6603, 0.4406, 0.6528, 0.4329, 0.5106, 0.8932, 0.4957, 0.8801, 0.4968, 0.8354, 0.5101, 0.8476, 0.9161, 0.9779, 0.8979, 0.9809, 0.8999, 0.9394, 0.914, 0.942, 0.7026, 0.345, 0.716, 0.3501, 0.6843, 0.3915, 0.6731, 0.3919, 0.4509, 0.6418, 0.4313, 0.6402, 0.431, 0.6024, 0.4463, 0.5987, 0.6941, 0.3324, 0.7026, 0.345, 0.6731, 0.3919, 0.6634, 0.3851, 0.1627, 0.955, 0.1489, 0.9536, 0.1496, 0.9449, 0.1627, 0.9361, 0.6603, 0.4406, 0.6703, 0.4423, 0.6581, 0.4667, 0.6474, 0.488, 0.6398, 0.4846, 0.3957, 0.4413, 0.4059, 0.4459, 0.4196, 0.4879, 0.4106, 0.4864, 0.3881, 0.4486, 0.3957, 0.4413, 0.4106, 0.4864, 0.4058, 0.4938, 0.4957, 0.8801, 0.4811, 0.8932, 0.4836, 0.8476, 0.4968, 0.8354, 0.3784, 0.3992, 0.3881, 0.3929, 0.3957, 0.4413, 0.3881, 0.4486, 0.914, 0.942, 0.8999, 0.9394, 0.9033, 0.9025, 0.9161, 0.9025, 0.6731, 0.3919, 0.6843, 0.3915, 0.6703, 0.4423, 0.6603, 0.4406, 0.9561, 0.9323, 0.9453, 0.9224, 0.944, 0.8902, 0.9528, 0.8979, 0.4058, 0.4938, 0.4106, 0.4864, 0.4331, 0.5231, 0.4305, 0.5299, 0.9154, 0.7291, 0.905, 0.731, 0.9056, 0.6922, 0.9141, 0.689, 0.9453, 0.9224, 0.9343, 0.9323, 0.935, 0.8979, 0.944, 0.8902, 0.6528, 0.4329, 0.6603, 0.4406, 0.6398, 0.4846, 0.6352, 0.477, 0.3778, 0.4495, 0.3881, 0.4486, 0.4058, 0.4938, 0.3977, 0.4966, 0.3873, 0.472, 0.6414, 0.4371, 0.6528, 0.4329, 0.6352, 0.477, 0.6253, 0.4781, 0.4968, 0.8354, 0.4836, 0.8476, 0.4854, 0.8292, 0.4971, 0.827, 0.9141, 0.689, 0.9056, 0.6922, 0.9068, 0.652, 0.9134, 0.6483, 0.944, 0.8902, 0.935, 0.8979, 0.9361, 0.8614, 0.9432, 0.8561, 0.4245, 0.5336, 0.4305, 0.5299, 0.4593, 0.5576, 0.4553, 0.5615, 0.6104, 0.5121, 0.6128, 0.519, 0.5823, 0.5448, 0.5816, 0.5391, 0.6398, 0.4846, 0.6474, 0.488, 0.6184, 0.5232, 0.6128, 0.519, 0.9267, 0.731, 0.9154, 0.7291, 0.9141, 0.689, 0.9234, 0.6922, 0.6352, 0.477, 0.6398, 0.4846, 0.6128, 0.519, 0.6104, 0.5121, 0.3977, 0.4966, 0.4058, 0.4938, 0.4305, 0.5299, 0.4245, 0.5336, 0.4305, 0.5299, 0.4331, 0.5231, 0.4601, 0.5519, 0.4593, 0.5576, 0.9528, 0.8979, 0.944, 0.8902, 0.9432, 0.8561, 0.9499, 0.8614, 0.6128, 0.519, 0.6184, 0.5232, 0.5858, 0.549, 0.5823, 0.5448, 0.9234, 0.6922, 0.9141, 0.689, 0.9134, 0.6483, 0.9205, 0.652, 0.5816, 0.5391, 0.5823, 0.5448, 0.5239, 0.573, 0.9205, 0.652, 0.9134, 0.6483, 0.9133, 0.5823, 0.5823, 0.5448, 0.5858, 0.549, 0.5239, 0.573, 0.9499, 0.8614, 0.9432, 0.8561, 0.9422, 0.7934, 0.4553, 0.5615, 0.4593, 0.5576, 0.5152, 0.5895, 0.9432, 0.8561, 0.9361, 0.8614, 0.9422, 0.7934, 0.9134, 0.6483, 0.9068, 0.652, 0.9133, 0.5823, 0.4593, 0.5576, 0.4601, 0.5519, 0.5152, 0.5895, 0.7856, 0.1781, 0.7694, 0.1917, 0.7315, 0.1785, 0.7384, 0.1658, 0.4359, 0.8458, 0.4121, 0.8521, 0.4207, 0.8232, 0.4365, 0.8227, 0.7694, 0.1917, 0.759, 0.2114, 0.7296, 0.1933, 0.7315, 0.1785, 0.4608, 0.8521, 0.4359, 0.8458, 0.4365, 0.8227, 0.4531, 0.8232, 0.4992, 0.9176, 0.4875, 0.9492, 0.4615, 0.95, 0.4757, 0.9241, 0.2694, 0.2137, 0.2509, 0.1952, 0.279, 0.1784, 0.295, 0.1932, 0.4875, 0.9492, 0.4992, 0.9806, 0.4757, 0.9761, 0.4615, 0.95, 0.2807, 0.2377, 0.2694, 0.2137, 0.295, 0.1932, 0.3035, 0.2134, 0.7315, 0.1785, 0.7296, 0.1933, 0.6969, 0.1888, 0.6958, 0.1764, 0.5106, 0.7501, 0.4938, 0.7413, 0.4937, 0.7107, 0.5079, 0.7177, 0.3334, 0.1972, 0.3328, 0.1824, 0.3683, 0.1825, 0.3661, 0.1947, 0.809, 0.7773, 0.7922, 0.7786, 0.7976, 0.7388, 0.8118, 0.736, 0.8287, 0.8278, 0.805, 0.8265, 0.809, 0.7773, 0.8244, 0.7819, 0.295, 0.1932, 0.279, 0.1784, 0.3262, 0.1691, 0.3328, 0.1824, 0.805, 0.8265, 0.7802, 0.8229, 0.7922, 0.7786, 0.809, 0.7773, 0.3035, 0.2134, 0.295, 0.1932, 0.3328, 0.1824, 0.3334, 0.1972, 0.3661, 0.1947, 0.3683, 0.1825, 0.4088, 0.1939, 0.4039, 0.2022, 0.8118, 0.736, 0.7976, 0.7388, 0.7972, 0.6888, 0.8083, 0.6847, 0.3683, 0.1825, 0.3653, 0.1704, 0.4098, 0.1842, 0.4088, 0.1939, 0.8246, 0.7416, 0.8118, 0.736, 0.8083, 0.6847, 0.8182, 0.6909, 0.4938, 0.7413, 0.4783, 0.7525, 0.4809, 0.7197, 0.4937, 0.7107, 0.7384, 0.1658, 0.7315, 0.1785, 0.6958, 0.1764, 0.6991, 0.1646, 0.8244, 0.7819, 0.809, 0.7773, 0.8118, 0.736, 0.8246, 0.7416, 0.3328, 0.1824, 0.3262, 0.1691, 0.3653, 0.1704, 0.3683, 0.1825, 0.8182, 0.6909, 0.8083, 0.6847, 0.8113, 0.6512, 0.8212, 0.6574, 0.6539, 0.1755, 0.6546, 0.1851, 0.6243, 0.1941, 0.6235, 0.1845, 0.4995, 0.6721, 0.4895, 0.6779, 0.4873, 0.6443, 0.4973, 0.6386, 0.6546, 0.1851, 0.6586, 0.1937, 0.6283, 0.2028, 0.6243, 0.1941, 0.5079, 0.7177, 0.4937, 0.7107, 0.4995, 0.6721, 0.5106, 0.6764, 0.6958, 0.1764, 0.6969, 0.1888, 0.6586, 0.1937, 0.6546, 0.1851, 0.4937, 0.7107, 0.4809, 0.7197, 0.4895, 0.6779, 0.4995, 0.6721, 0.6991, 0.1646, 0.6958, 0.1764, 0.6546, 0.1851, 0.6539, 0.1755, 0.6235, 0.1845, 0.6243, 0.1941, 0.5895, 0.194, 0.5918, 0.1847, 0.4973, 0.6386, 0.4873, 0.6443, 0.4814, 0.6056, 0.4914, 0.5987, 0.6243, 0.1941, 0.6283, 0.2028, 0.5905, 0.2036, 0.5895, 0.194, 0.5084, 0.6428, 0.4973, 0.6386, 0.4914, 0.5987, 0.5024, 0.6041, 0.4088, 0.1939, 0.4098, 0.1842, 0.4395, 0.1953, 0.4385, 0.205, 0.8083, 0.6847, 0.7972, 0.6888, 0.8001, 0.6553, 0.8113, 0.6512, 0.4039, 0.2022, 0.4088, 0.1939, 0.4385, 0.205, 0.4337, 0.2132, 0.5106, 0.6764, 0.4995, 0.6721, 0.4973, 0.6386, 0.5084, 0.6428, 0.8212, 0.6574, 0.8113, 0.6512, 0.8185, 0.6209, 0.8284, 0.6254, 0.4385, 0.205, 0.4395, 0.1953, 0.4712, 0.1976, 0.4733, 0.2071, 0.8113, 0.6512, 0.8001, 0.6553, 0.8074, 0.6232, 0.8185, 0.6209, 0.4337, 0.2132, 0.4385, 0.205, 0.4733, 0.2071, 0.4714, 0.2166, 0.7545, 0.9758, 0.7441, 0.9723, 0.7545, 0.9284, 0.4714, 0.2166, 0.4733, 0.2071, 0.5152, 0.1916, 0.8185, 0.6209, 0.8074, 0.6232, 0.8287, 0.5823, 0.4733, 0.2071, 0.4712, 0.1976, 0.5152, 0.1916, 0.5895, 0.194, 0.5905, 0.2036, 0.5472, 0.1759, 0.7441, 0.9723, 0.7351, 0.9667, 0.7545, 0.9284, 0.5918, 0.1847, 0.5895, 0.194, 0.5472, 0.1759, 0.8284, 0.6254, 0.8185, 0.6209, 0.8287, 0.5823, 0.3725, 0.906, 0.3841, 0.9142, 0.3808, 0.944, 0.3727, 0.9389, 0.5095, 0.8271, 0.4971, 0.827, 0.49, 0.787, 0.4987, 0.7886, 0.6698, 0.5133, 0.6802, 0.5004, 0.7051, 0.5215, 0.7018, 0.533, 0.818, 0.9183, 0.8258, 0.9179, 0.8204, 0.9482, 0.8155, 0.9467, 0.4971, 0.827, 0.4854, 0.8292, 0.4817, 0.7898, 0.49, 0.787, 0.3873, 0.472, 0.3977, 0.4966, 0.3735, 0.5202, 0.3628, 0.5051, 0.6474, 0.488, 0.6581, 0.4667, 0.6802, 0.5004, 0.6698, 0.5133, 0.3841, 0.9142, 0.3941, 0.9036, 0.388, 0.9372, 0.3808, 0.944, 0.4987, 0.7886, 0.49, 0.787, 0.4937, 0.7627, 0.4998, 0.7617, 0.3808, 0.944, 0.388, 0.9372, 0.3941, 0.9682, 0.3892, 0.9736, 0.49, 0.787, 0.4817, 0.7898, 0.4879, 0.7629, 0.4937, 0.7627, 0.3628, 0.5051, 0.3735, 0.5202, 0.3403, 0.5377, 0.3374, 0.5247, 0.3806, 0.8798, 0.3748, 0.8846, 0.3851, 0.8555, 0.8204, 0.9482, 0.8258, 0.9499, 0.8155, 0.9837, 0.3374, 0.5247, 0.3403, 0.5377, 0.3062, 0.5337, 0.8155, 0.9467, 0.8204, 0.9482, 0.8155, 0.9837, 0.7018, 0.533, 0.7051, 0.5215, 0.7357, 0.5314, 0.3868, 0.8846, 0.3806, 0.8798, 0.3851, 0.8555, 0.2209, 0.8446, 0.1844, 0.8364, 0.1833, 0.7814, 0.2167, 0.793, 0.1355, 0.28, 0.1496, 0.3094, 0.1117, 0.3383, 0.08998, 0.3187, 0.1844, 0.8364, 0.1489, 0.8446, 0.1505, 0.793, 0.1833, 0.7814, 0.1496, 0.3094, 0.1718, 0.3318, 0.1382, 0.3487, 0.1117, 0.3383, 0.1664, 0.2961, 0.1847, 0.3144, 0.1718, 0.3318, 0.1496, 0.3094, 0.6502, 0.9574, 0.6603, 0.9892, 0.644, 0.9954, 0.6318, 0.9566, 0.1549, 0.272, 0.1664, 0.2961, 0.1496, 0.3094, 0.1355, 0.28, 0.6603, 0.9262, 0.6502, 0.9574, 0.6318, 0.9566, 0.644, 0.9186, 0.1833, 0.7814, 0.1505, 0.793, 0.1578, 0.7429, 0.1832, 0.7338, 0.1117, 0.3383, 0.1382, 0.3487, 0.1089, 0.3883, 0.08848, 0.3803, 0.9167, 0.3573, 0.944, 0.3486, 0.9641, 0.3923, 0.9429, 0.399, 0.2647, 0.7518, 0.2314, 0.7654, 0.2385, 0.716, 0.2643, 0.7055, 0.3015, 0.7966, 0.2655, 0.7811, 0.2647, 0.7518, 0.2977, 0.7654, 0.9083, 0.3172, 0.9236, 0.2889, 0.9665, 0.3307, 0.944, 0.3486, 0.2655, 0.7811, 0.2296, 0.7966, 0.2314, 0.7654, 0.2647, 0.7518, 0.8844, 0.3381, 0.9083, 0.3172, 0.944, 0.3486, 0.9167, 0.3573, 0.9429, 0.399, 0.9641, 0.3923, 0.9803, 0.4512, 0.9651, 0.4474, 0.2643, 0.7055, 0.2385, 0.716, 0.2428, 0.6621, 0.2613, 0.6569, 0.9641, 0.3923, 0.9815, 0.3784, 0.9957, 0.4494, 0.9803, 0.4512, 0.2897, 0.716, 0.2643, 0.7055, 0.2613, 0.6569, 0.2793, 0.6621, 0.08998, 0.3187, 0.1117, 0.3383, 0.08848, 0.3803, 0.07166, 0.3651, 0.2167, 0.793, 0.1833, 0.7814, 0.1832, 0.7338, 0.2091, 0.7429, 0.2977, 0.7654, 0.2647, 0.7518, 0.2643, 0.7055, 0.2897, 0.716, 0.944, 0.3486, 0.9665, 0.3307, 0.9815, 0.3784, 0.9641, 0.3923, 0.2793, 0.6621, 0.2613, 0.6569, 0.2617, 0.622, 0.2729, 0.624, 0.2047, 0.6703, 0.1864, 0.6625, 0.1872, 0.6244, 0.1986, 0.6292, 0.05277, 0.4349, 0.06817, 0.4378, 0.06727, 0.4783, 0.05752, 0.4795, 0.1864, 0.6625, 0.1682, 0.6703, 0.1757, 0.6292, 0.1872, 0.6244, 0.08848, 0.3803, 0.1089, 0.3883, 0.08344, 0.4349, 0.06817, 0.4378, 0.1832, 0.7338, 0.1578, 0.7429, 0.1682, 0.6703, 0.1864, 0.6625, 0.07166, 0.3651, 0.08848, 0.3803, 0.06817, 0.4378, 0.05277, 0.4349, 0.2091, 0.7429, 0.1832, 0.7338, 0.1864, 0.6625, 0.2047, 0.6703, 0.1986, 0.6292, 0.1872, 0.6244, 0.188, 0.5987, 0.1964, 0.602, 0.05752, 0.4795, 0.06727, 0.4783, 0.07551, 0.5091, 0.06872, 0.5118, 0.1872, 0.6244, 0.1757, 0.6292, 0.1795, 0.602, 0.188, 0.5987, 0.06727, 0.4783, 0.07595, 0.4736, 0.08093, 0.504, 0.07551, 0.5091, 0.9803, 0.4512, 0.9957, 0.4494, 0.9878, 0.4938, 0.9782, 0.4919, 0.2613, 0.6569, 0.2428, 0.6621, 0.2501, 0.624, 0.2617, 0.622, 0.9651, 0.4474, 0.9803, 0.4512, 0.9782, 0.4919, 0.9697, 0.4866, 0.06817, 0.4378, 0.08344, 0.4349, 0.07595, 0.4736, 0.06727, 0.4783, 0.2729, 0.624, 0.2617, 0.622, 0.2624, 0.5987, 0.2707, 0.5993, 0.9782, 0.4919, 0.9878, 0.4938, 0.9745, 0.5253, 0.9679, 0.5221, 0.2617, 0.622, 0.2501, 0.624, 0.2538, 0.5993, 0.2624, 0.5987, 0.9697, 0.4866, 0.9782, 0.4919, 0.9679, 0.5221, 0.9627, 0.5166, 0.07551, 0.5091, 0.08093, 0.504, 0.1052, 0.5619, 0.9627, 0.5166, 0.9679, 0.5221, 0.9344, 0.573, 0.08099, 0.9712, 0.07201, 0.9723, 0.08841, 0.9322, 0.9679, 0.5221, 0.9745, 0.5253, 0.9344, 0.573, 0.3836, 0.7955, 0.3916, 0.7927, 0.3916, 0.8462, 0.06872, 0.5118, 0.07551, 0.5091, 0.1052, 0.5619, 0.3748, 0.7951, 0.3836, 0.7955, 0.3916, 0.8462, 0.08841, 0.9769, 0.08099, 0.9712, 0.08841, 0.9322, 0.6936, 0.8477, 0.6971, 0.8335, 0.7523, 0.8465, 0.7501, 0.8556, 0.8376, 0.1899, 0.8625, 0.1925, 0.8581, 0.2091, 0.8395, 0.2071, 0.801, 0.3106, 0.7889, 0.2879, 0.8031, 0.2803, 0.8122, 0.2973, 0.9002, 0.2269, 0.9068, 0.2529, 0.8911, 0.2542, 0.8863, 0.2347, 0.8916, 0.3029, 0.872, 0.3201, 0.8652, 0.3044, 0.8798, 0.2915, 0.813, 0.1967, 0.8376, 0.1899, 0.8395, 0.2071, 0.8211, 0.2122, 0.8226, 0.3243, 0.801, 0.3106, 0.8122, 0.2973, 0.8283, 0.3075, 0.8844, 0.2061, 0.9002, 0.2269, 0.8863, 0.2347, 0.8744, 0.2192, 0.7786, 0.2638, 0.7808, 0.2371, 0.7971, 0.2423, 0.7954, 0.2623, 0.7938, 0.2138, 0.813, 0.1967, 0.8211, 0.2122, 0.8068, 0.225, 0.9042, 0.2797, 0.8916, 0.3029, 0.8798, 0.2915, 0.8892, 0.2742, 0.8478, 0.3268, 0.8226, 0.3243, 0.8283, 0.3075, 0.8471, 0.3094, 0.8625, 0.1925, 0.8844, 0.2061, 0.8744, 0.2192, 0.8581, 0.2091, 0.7889, 0.2879, 0.7786, 0.2638, 0.7954, 0.2623, 0.8031, 0.2803, 0.7808, 0.2371, 0.7938, 0.2138, 0.8068, 0.225, 0.7971, 0.2423, 0.9068, 0.2529, 0.9042, 0.2797, 0.8892, 0.2742, 0.8911, 0.2542, 0.585, 0.6951, 0.5959, 0.7005, 0.5944, 0.7098, 0.5804, 0.7028, 0.8259, 0.8753, 0.8287, 0.8942, 0.7723, 0.8846, 0.7706, 0.8724, 0.8287, 0.8552, 0.8259, 0.8753, 0.7706, 0.8724, 0.7723, 0.8594, 0.3102, 0.9069, 0.3273, 0.9036, 0.3289, 0.9641, 0.3179, 0.9662, 0.8287, 0.8942, 0.8254, 0.9086, 0.7702, 0.8938, 0.7723, 0.8846, 0.3461, 0.9069, 0.3638, 0.9044, 0.3524, 0.9646, 0.341, 0.9662, 0.3273, 0.9036, 0.3461, 0.9069, 0.341, 0.9662, 0.3289, 0.9641, 0.209, 0.87, 0.2018, 0.8895, 0.1489, 0.8906, 0.1535, 0.8781, 0.2114, 0.8538, 0.209, 0.87, 0.1535, 0.8781, 0.1551, 0.8676, 0.209, 0.9092, 0.2114, 0.9268, 0.1551, 0.9146, 0.1535, 0.9033, 0.6971, 0.9049, 0.6936, 0.8866, 0.7501, 0.8807, 0.7523, 0.8924, 0.2018, 0.8895, 0.209, 0.9092, 0.1535, 0.9033, 0.1489, 0.8906, 0.695, 0.9192, 0.6971, 0.9049, 0.7523, 0.8924, 0.751, 0.9016, 0.6963, 0.8665, 0.6936, 0.8477, 0.7501, 0.8556, 0.7519, 0.8677, 0.6936, 0.8866, 0.6963, 0.8665, 0.7519, 0.8677, 0.7501, 0.8807, 0.8254, 0.8371, 0.8287, 0.8552, 0.7723, 0.8594, 0.7702, 0.8478, 0.5962, 0.6264, 0.5815, 0.6321, 0.5599, 0.594, 0.5902, 0.5823, 0.5743, 0.6613, 0.5723, 0.6738, 0.5641, 0.6754, 0.5666, 0.6594, 0.5764, 0.6859, 0.585, 0.6951, 0.5804, 0.7028, 0.5693, 0.691, 0.6081, 0.7005, 0.6194, 0.6961, 0.6245, 0.7041, 0.61, 0.7098, 0.5959, 0.7005, 0.6081, 0.7005, 0.61, 0.7098, 0.5944, 0.7098, 0.6281, 0.687, 0.6331, 0.6752, 0.6421, 0.6773, 0.6356, 0.6924, 0.6194, 0.6961, 0.6281, 0.687, 0.6356, 0.6924, 0.6245, 0.7041, 0.6332, 0.6623, 0.629, 0.6501, 0.6368, 0.6451, 0.6422, 0.6607, 0.6331, 0.6752, 0.6332, 0.6623, 0.6422, 0.6607, 0.6421, 0.6773, 0.6205, 0.641, 0.6094, 0.6355, 0.6117, 0.6264, 0.6259, 0.6334, 0.629, 0.6501, 0.6205, 0.641, 0.6259, 0.6334, 0.6368, 0.6451, 0.5974, 0.6355, 0.5859, 0.6399, 0.5815, 0.6321, 0.5962, 0.6264, 0.6094, 0.6355, 0.5974, 0.6355, 0.5962, 0.6264, 0.6117, 0.6264, 0.5774, 0.6491, 0.5743, 0.6613, 0.5666, 0.6594, 0.5706, 0.6438, 0.5859, 0.6399, 0.5774, 0.6491, 0.5706, 0.6438, 0.5815, 0.6321, 0.5723, 0.6738, 0.5764, 0.6859, 0.5693, 0.691, 0.5641, 0.6754, 0.6709, 0.7635, 0.6671, 0.7875, 0.6539, 0.7875, 0.6577, 0.7635, 0.6117, 0.6264, 0.5962, 0.6264, 0.5902, 0.5823, 0.6221, 0.5823, 0.5706, 0.6438, 0.5666, 0.6594, 0.5292, 0.6504, 0.5374, 0.6182, 0.5815, 0.6321, 0.5706, 0.6438, 0.5374, 0.6182, 0.5599, 0.594, 0.5641, 0.6754, 0.5693, 0.691, 0.5347, 0.7156, 0.5239, 0.6834, 0.5804, 0.7028, 0.5944, 0.7098, 0.5864, 0.7543, 0.5575, 0.7398, 0.5666, 0.6594, 0.5641, 0.6754, 0.5239, 0.6834, 0.5292, 0.6504, 0.5693, 0.691, 0.5804, 0.7028, 0.5575, 0.7398, 0.5347, 0.7156, 0.61, 0.7098, 0.6245, 0.7041, 0.6486, 0.7426, 0.6186, 0.7543, 0.5944, 0.7098, 0.61, 0.7098, 0.6186, 0.7543, 0.5864, 0.7543, 0.6356, 0.6924, 0.6421, 0.6773, 0.6848, 0.6873, 0.6714, 0.7184, 0.6245, 0.7041, 0.6356, 0.6924, 0.6714, 0.7184, 0.6486, 0.7426, 0.6422, 0.6607, 0.6368, 0.6451, 0.6739, 0.6209, 0.685, 0.6531, 0.6421, 0.6773, 0.6422, 0.6607, 0.685, 0.6531, 0.6848, 0.6873, 0.6259, 0.6334, 0.6117, 0.6264, 0.6221, 0.5823, 0.6514, 0.5967, 0.6368, 0.6451, 0.6259, 0.6334, 0.6514, 0.5967, 0.6739, 0.6209, 0.543, 0.8851, 0.5371, 0.8541, 0.5607, 0.849, 0.5652, 0.8731, 0.6681, 0.8526, 0.6728, 0.8848, 0.6595, 0.8849, 0.6549, 0.8526, 0.6728, 0.8183, 0.6681, 0.8526, 0.6549, 0.8526, 0.6595, 0.8183, 0.8898, 0.8909, 0.8846, 0.8598, 0.8978, 0.8603, 0.9031, 0.8915, 0.6728, 0.8848, 0.6671, 0.9094, 0.6539, 0.9094, 0.6595, 0.8849, 0.8898, 0.8256, 0.886, 0.7934, 0.8992, 0.794, 0.9031, 0.8261, 0.8846, 0.8598, 0.8898, 0.8256, 0.9031, 0.8261, 0.8978, 0.8603, 0.619, 0.7911, 0.6068, 0.8242, 0.5936, 0.8242, 0.6057, 0.7911, 0.6231, 0.7635, 0.619, 0.7911, 0.6057, 0.7911, 0.6099, 0.7635, 0.619, 0.8578, 0.6231, 0.8878, 0.6099, 0.8878, 0.6057, 0.8577, 0.5297, 0.8856, 0.5239, 0.8546, 0.5371, 0.8541, 0.543, 0.8851, 0.6068, 0.8242, 0.619, 0.8578, 0.6057, 0.8577, 0.5936, 0.8242, 0.5262, 0.9099, 0.5297, 0.8856, 0.543, 0.8851, 0.5394, 0.9094, 0.5285, 0.8203, 0.5239, 0.7882, 0.5371, 0.7877, 0.5417, 0.8198, 0.5239, 0.8546, 0.5285, 0.8203, 0.5417, 0.8198, 0.5371, 0.8541, 0.6671, 0.7875, 0.6728, 0.8183, 0.6595, 0.8183, 0.6539, 0.7875, 0.1373, 0.686, 0.126, 0.7098, 0.09867, 0.6837, 0.1037, 0.6731, 0.5936, 0.8242, 0.6057, 0.8577, 0.5833, 0.8514, 0.5739, 0.8255, 0.02407, 0.7363, 0.004328, 0.7091, 0.02075, 0.6981, 0.03604, 0.7192, 0.5417, 0.8198, 0.5371, 0.7877, 0.5607, 0.7976, 0.5643, 0.8225, 0.5371, 0.8541, 0.5417, 0.8198, 0.5643, 0.8225, 0.5607, 0.849, 0.6539, 0.7875, 0.6595, 0.8183, 0.6361, 0.8229, 0.6318, 0.799, 0.5371, 0.7877, 0.543, 0.7635, 0.5652, 0.7789, 0.5607, 0.7976, 0.6549, 0.8526, 0.6595, 0.8849, 0.6361, 0.8744, 0.6325, 0.8494, 0.6595, 0.8183, 0.6549, 0.8526, 0.6325, 0.8494, 0.6361, 0.8229, 0.9031, 0.8915, 0.8978, 0.8603, 0.9216, 0.857, 0.9257, 0.8811, 0.6595, 0.8849, 0.6539, 0.9094, 0.6318, 0.8934, 0.6361, 0.8744, 0.9031, 0.8261, 0.8992, 0.794, 0.9227, 0.8056, 0.9257, 0.8305, 0.8978, 0.8603, 0.9031, 0.8261, 0.9257, 0.8305, 0.9216, 0.857, 0.6057, 0.7911, 0.5936, 0.8242, 0.5739, 0.8255, 0.5833, 0.7998, 0.1403, 0.7242, 0.1151, 0.745, 0.1065, 0.7259, 0.126, 0.7098, 0.05274, 0.7515, 0.02407, 0.7363, 0.03604, 0.7192, 0.05825, 0.731, 0.05887, 0.6878, 0.05211, 0.6785, 0.04867, 0.6675, 0.05001, 0.6557, 0.05496, 0.6454, 0.06362, 0.6381, 0.07405, 0.6345, 0.08497, 0.6358, 0.09476, 0.6412, 0.1016, 0.6504, 0.105, 0.6616, 0.1037, 0.6731, 0.09867, 0.6837, 0.09004, 0.6908, 0.07947, 0.6924, 0.06869, 0.693, 0.1403, 0.6599, 0.1373, 0.686, 0.1037, 0.6731, 0.105, 0.6616, 0.1065, 0.7259, 0.08263, 0.7296, 0.07947, 0.6924, 0.09004, 0.6908, 0.126, 0.7098, 0.1065, 0.7259, 0.09004, 0.6908, 0.09867, 0.6837, 0.05825, 0.731, 0.03604, 0.7192, 0.05887, 0.6878, 0.06869, 0.693, 0.02075, 0.6981, 0.01298, 0.6732, 0.04867, 0.6675, 0.05211, 0.6785, 0.08263, 0.7296, 0.05825, 0.731, 0.06869, 0.693, 0.07947, 0.6924, 0.03604, 0.7192, 0.02075, 0.6981, 0.05211, 0.6785, 0.05887, 0.6878, 0.016, 0.6467, 0.02719, 0.6233, 0.05496, 0.6454, 0.05001, 0.6557, 0.01298, 0.6732, 0.016, 0.6467, 0.05001, 0.6557, 0.04867, 0.6675, 0.04678, 0.6067, 0.07036, 0.5987, 0.07405, 0.6345, 0.06362, 0.6381, 0.02719, 0.6233, 0.04678, 0.6067, 0.06362, 0.6381, 0.05496, 0.6454, 0.09506, 0.6017, 0.1172, 0.6139, 0.09476, 0.6412, 0.08497, 0.6358, 0.07036, 0.5987, 0.09506, 0.6017, 0.08497, 0.6358, 0.07405, 0.6345, 0.1326, 0.6345, 0.1403, 0.6599, 0.105, 0.6616, 0.1016, 0.6504, 0.1172, 0.6139, 0.1326, 0.6345, 0.1016, 0.6504, 0.09476, 0.6412, 0.9183, 0.1941, 0.9065, 0.1786, 0.9262, 0.1538, 0.9411, 0.1734, 0.3643, 0.77, 0.3413, 0.7749, 0.3397, 0.7455, 0.3689, 0.7393, 0.9065, 0.1786, 0.8902, 0.1685, 0.9055, 0.1409, 0.9262, 0.1538, 0.3844, 0.7834, 0.3643, 0.77, 0.3689, 0.7393, 0.3944, 0.7563, 0.8648, 0.9252, 0.8621, 0.9562, 0.8373, 0.9553, 0.8393, 0.9322, 0.8844, 0.2061, 0.8625, 0.1925, 0.8902, 0.1685, 0.9065, 0.1786, 0.8621, 0.9562, 0.8648, 0.9882, 0.8393, 0.9791, 0.8373, 0.9553, 0.9002, 0.2269, 0.8844, 0.2061, 0.9065, 0.1786, 0.9183, 0.1941, 0.2611, 0.8975, 0.2296, 0.8993, 0.2531, 0.8745, 0.2696, 0.8736, 0.162, 0.2195, 0.1543, 0.2452, 0.1243, 0.2396, 0.1283, 0.2262, 0.2855, 0.9194, 0.2611, 0.8975, 0.2696, 0.8736, 0.2824, 0.8851, 0.3662, 0.8943, 0.3417, 0.8744, 0.3503, 0.8448, 0.3631, 0.8553, 0.9357, 0.2497, 0.9323, 0.2361, 0.9874, 0.2448, 0.3631, 0.8553, 0.3503, 0.8448, 0.3662, 0.7927, 0.2824, 0.8851, 0.2696, 0.8736, 0.2855, 0.8275, 0.1283, 0.2262, 0.1243, 0.2396, 0.07154, 0.2308, 0.3503, 0.8448, 0.3338, 0.8449, 0.3662, 0.7927, 0.9344, 0.2637, 0.9357, 0.2497, 0.9874, 0.2448, 0.1243, 0.2396, 0.1246, 0.2536, 0.07154, 0.2308, 0.2696, 0.8736, 0.2531, 0.8745, 0.2855, 0.8275, 0.3944, 0.7563, 0.3689, 0.7393, 0.3721, 0.7135, 0.3937, 0.7279, 0.7162, 0.646, 0.745, 0.6492, 0.7489, 0.6801, 0.7245, 0.6774, 0.7199, 0.6598, 0.1617, 0.1333, 0.1406, 0.1448, 0.1202, 0.1164, 0.1381, 0.1066, 0.745, 0.6492, 0.7715, 0.6396, 0.7713, 0.672, 0.7489, 0.6801, 0.1582, 0.1708, 0.1453, 0.1854, 0.1242, 0.1633, 0.1406, 0.1448, 0.7414, 0.6255, 0.7624, 0.618, 0.7715, 0.6396, 0.745, 0.6492, 0.1749, 0.1617, 0.1582, 0.1708, 0.1406, 0.1448, 0.1617, 0.1333, 0.7187, 0.623, 0.7414, 0.6255, 0.745, 0.6492, 0.7162, 0.646, 0.7245, 0.6774, 0.7489, 0.6801, 0.7556, 0.7482, 0.7381, 0.7432, 0.729, 0.6989, 0.1381, 0.1066, 0.1202, 0.1164, 0.08051, 0.07527, 0.0859, 0.06107, 0.7489, 0.6801, 0.7713, 0.672, 0.7715, 0.7393, 0.7556, 0.7482, 0.1202, 0.1164, 0.1063, 0.132, 0.07985, 0.09056, 0.08051, 0.07527, 0.3438, 0.7314, 0.3331, 0.755, 0.3266, 0.7467, 0.3347, 0.7287, 0.3689, 0.7393, 0.3397, 0.7455, 0.3438, 0.7314, 0.3474, 0.7187, 0.3721, 0.7135, 0.7199, 0.6598, 0.7245, 0.6774, 0.7153, 0.682, 0.7117, 0.6686, 0.1406, 0.1448, 0.1242, 0.1633, 0.1063, 0.132, 0.1202, 0.1164, 0.08051, 0.07527, 0.07985, 0.09056, 0.0441, 0.07849, 0.04461, 0.06668, 0.8641, 0.8783, 0.8515, 0.8708, 0.8631, 0.8339, 0.8728, 0.8397, 0.376, 0.6776, 0.3583, 0.6806, 0.3689, 0.6421, 0.3826, 0.6398, 0.8515, 0.8708, 0.8373, 0.8685, 0.8521, 0.8322, 0.8631, 0.8339, 0.3937, 0.7279, 0.3721, 0.7135, 0.376, 0.6776, 0.3913, 0.6871, 0.3474, 0.7187, 0.3438, 0.7314, 0.3347, 0.7287, 0.3374, 0.7191, 0.3721, 0.7135, 0.3474, 0.7187, 0.3518, 0.7035, 0.3583, 0.6806, 0.376, 0.6776, 0.2842, 0.9601, 0.2765, 0.9615, 0.2767, 0.9508, 0.2826, 0.9497, 0.7556, 0.7482, 0.7715, 0.7393, 0.7713, 0.7788, 0.759, 0.7856, 0.0859, 0.06107, 0.08051, 0.07527, 0.04461, 0.06668, 0.04877, 0.0557, 0.7381, 0.7432, 0.7556, 0.7482, 0.759, 0.7856, 0.7455, 0.7817, 0.3913, 0.6871, 0.376, 0.6776, 0.3826, 0.6398, 0.3944, 0.6471, 0.3826, 0.6398, 0.3689, 0.6421, 0.3892, 0.5987, 0.8631, 0.8339, 0.8521, 0.8322, 0.8759, 0.7934, 0.3944, 0.6471, 0.3826, 0.6398, 0.3892, 0.5987, 0.7455, 0.7817, 0.759, 0.7856, 0.762, 0.8242, 0.8728, 0.8397, 0.8631, 0.8339, 0.8759, 0.7934, 0.04461, 0.06668, 0.0441, 0.07849, 0.004328, 0.05704, 0.759, 0.7856, 0.7713, 0.7788, 0.762, 0.8242, 0.04877, 0.0557, 0.04461, 0.06668, 0.004328, 0.05704, 0.05605, 0.8814, 0.03484, 0.8706, 0.03554, 0.8374, 0.05267, 0.8461, 0.2537, 0.1218, 0.2368, 0.1173, 0.2418, 0.07961, 0.2555, 0.0833, 0.03484, 0.8706, 0.01414, 0.8814, 0.01881, 0.8461, 0.03554, 0.8374, 0.2368, 0.1173, 0.2188, 0.1165, 0.2273, 0.07899, 0.2418, 0.07961, 0.8376, 0.1899, 0.813, 0.1967, 0.8138, 0.1234, 0.8317, 0.1198, 0.8671, 0.7734, 0.8373, 0.7842, 0.846, 0.7108, 0.8674, 0.704, 0.8625, 0.1925, 0.8376, 0.1899, 0.8317, 0.1198, 0.8489, 0.1204, 0.2271, 0.1869, 0.2018, 0.1877, 0.2188, 0.1165, 0.2368, 0.1173, 0.2555, 0.0833, 0.2418, 0.07961, 0.2585, 0.04562, 0.268, 0.05673, 0.03554, 0.8374, 0.01881, 0.8461, 0.01555, 0.8164, 0.03212, 0.8117, 0.2418, 0.07961, 0.2273, 0.07899, 0.2465, 0.03679, 0.2585, 0.04562, 0.8424, 0.08251, 0.8284, 0.08202, 0.8137, 0.04696, 0.8256, 0.03911, 0.8879, 0.7108, 0.8674, 0.704, 0.8674, 0.6669, 0.884, 0.6723, 0.8317, 0.1198, 0.8138, 0.1234, 0.814, 0.08493, 0.8284, 0.08202, 0.8674, 0.704, 0.846, 0.7108, 0.8501, 0.6723, 0.8674, 0.6669, 0.8489, 0.1204, 0.8317, 0.1198, 0.8284, 0.08202, 0.8424, 0.08251, 0.05267, 0.8461, 0.03554, 0.8374, 0.03212, 0.8117, 0.04941, 0.8164, 0.884, 0.6723, 0.8674, 0.6669, 0.8702, 0.6168, 0.887, 0.6259, 0.8284, 0.08202, 0.814, 0.08493, 0.803, 0.05756, 0.8137, 0.04696, 0.8674, 0.6669, 0.8501, 0.6723, 0.8532, 0.6259, 0.8702, 0.6168, 0.8256, 0.03911, 0.8137, 0.04696, 0.7856, 0.004619, 0.6689, 0.9283, 0.6842, 0.9186, 0.6842, 0.9616, 0.8137, 0.04696, 0.803, 0.05756, 0.7856, 0.004619, 0.887, 0.6259, 0.8702, 0.6168, 0.8777, 0.5823, 0.2585, 0.04562, 0.2465, 0.03679, 0.287, 0.004619, 0.03212, 0.8117, 0.01555, 0.8164, 0.02388, 0.7607, 0.268, 0.05673, 0.2585, 0.04562, 0.287, 0.004619, 0.04941, 0.8164, 0.03212, 0.8117, 0.02388, 0.7607, 0.9262, 0.1538, 0.9055, 0.1409, 0.9164, 0.1299, 0.9411, 0.1734, 0.9262, 0.1538, 0.9513, 0.1576, 0.8759, 0.9053, 0.8678, 0.9016, 0.8592, 0.9052, 0.8515, 0.8708, 0.8641, 0.8783, 0.7186, 0.6984, 0.7185, 0.7031, 0.6984, 0.7035, 0.6984, 0.7002, 0.8592, 0.9052, 0.8481, 0.9107, 0.8438, 0.916, 0.8373, 0.8685, 0.8515, 0.8708, 0.3407, 0.7075, 0.3374, 0.7191, 0.3177, 0.7161, 0.32, 0.7081, 0.3347, 0.7287, 0.3266, 0.7467, 0.3102, 0.7353, 0.3158, 0.7228, 0.2898, 0.9513, 0.2826, 0.9497, 0.2824, 0.9287, 0.2874, 0.9298, 0.3518, 0.7035, 0.3474, 0.7187, 0.3374, 0.7191, 0.3407, 0.7075, 0.2937, 0.9621, 0.2842, 0.9601, 0.2826, 0.9497, 0.2898, 0.9513, 0.122, 0.9612, 0.09706, 0.9612, 0.1012, 0.9521, 0.1201, 0.9521, 0.2765, 0.9615, 0.2678, 0.9621, 0.2701, 0.9513, 0.2767, 0.9508, 0.7245, 0.6774, 0.729, 0.6989, 0.7186, 0.6984, 0.7153, 0.682, 0.729, 0.6989, 0.7288, 0.7051, 0.7185, 0.7031, 0.7186, 0.6984, 0.6052, 0.9428, 0.6084, 0.9392, 0.6204, 0.9522, 0.614, 0.9598, 0.5908, 0.9416, 0.5939, 0.9432, 0.5905, 0.9605, 0.584, 0.9573, 0.6084, 0.9392, 0.6084, 0.9287, 0.6204, 0.9305, 0.6204, 0.9522, 0.6088, 0.9196, 0.5971, 0.9125, 0.5971, 0.8971, 0.6213, 0.9117, 0.7153, 0.682, 0.7186, 0.6984, 0.6984, 0.7002, 0.6961, 0.6889, 0.2767, 0.9508, 0.2701, 0.9513, 0.2737, 0.9298, 0.2783, 0.9294, 0.7117, 0.6686, 0.7153, 0.682, 0.6961, 0.6889, 0.6936, 0.6796, 0.3374, 0.7191, 0.3347, 0.7287, 0.3158, 0.7228, 0.3177, 0.7161, 0.2826, 0.9497, 0.2767, 0.9508, 0.2783, 0.9294, 0.2824, 0.9287, 0.1201, 0.9521, 0.1012, 0.9521, 0.1069, 0.9322, 0.1201, 0.9322, 0.4032, 0.9257, 0.4214, 0.9214, 0.4225, 0.9324, 0.403, 0.9369, 0.5436, 0.9215, 0.5529, 0.9191, 0.5536, 0.9299, 0.5437, 0.9324, 0.4437, 0.9176, 0.45, 0.9182, 0.4529, 0.9289, 0.4462, 0.9283, 0.7723, 0.9808, 0.7711, 0.9634, 0.7817, 0.9636, 0.783, 0.982, 0.5859, 0.9192, 0.5875, 0.9298, 0.5772, 0.9328, 0.5739, 0.9108, 0.6003, 0.9432, 0.6052, 0.9428, 0.614, 0.9598, 0.6038, 0.9605, 0.5971, 0.9125, 0.5859, 0.9192, 0.5739, 0.9108, 0.5971, 0.8971, 0.5875, 0.9298, 0.5908, 0.9416, 0.584, 0.9573, 0.5772, 0.9328, 0.5939, 0.9432, 0.6003, 0.9432, 0.6038, 0.9605, 0.5905, 0.9605, 0.6084, 0.9287, 0.6088, 0.9196, 0.6213, 0.9117, 0.6204, 0.9305, 0.2591, 0.9535, 0.2302, 0.9546, 0.236, 0.9295, 0.2591, 0.9287, 0.5351, 0.9357, 0.5437, 0.9324, 0.5457, 0.9588, 0.5388, 0.9614, 0.403, 0.9369, 0.4225, 0.9324, 0.4285, 0.9582, 0.413, 0.9618, 0.5437, 0.9324, 0.5536, 0.9299, 0.5536, 0.9568, 0.5457, 0.9588, 0.5356, 0.9246, 0.5436, 0.9215, 0.5437, 0.9324, 0.5351, 0.9357, 0.2567, 0.9649, 0.2296, 0.9659, 0.2302, 0.9546, 0.2591, 0.9535, 0.4214, 0.9214, 0.4437, 0.9176, 0.4462, 0.9283, 0.4225, 0.9324, 0.525, 0.9242, 0.5356, 0.9246, 0.5351, 0.9357, 0.5239, 0.9353, 0.7711, 0.9634, 0.7702, 0.949, 0.7807, 0.9482, 0.7817, 0.9636, 0.7702, 0.949, 0.7723, 0.9204, 0.783, 0.9179, 0.7807, 0.9482, 0.4225, 0.9324, 0.4462, 0.9283, 0.4475, 0.9549, 0.4285, 0.9582, 0.5239, 0.9353, 0.5351, 0.9357, 0.5388, 0.9614, 0.5298, 0.9611, 0.7817, 0.9636, 0.7807, 0.9482, 0.805, 0.9461, 0.8058, 0.9584, 0.7807, 0.9482, 0.783, 0.9179, 0.8069, 0.9218, 0.805, 0.9461, 0.783, 0.982, 0.7817, 0.9636, 0.8058, 0.9584, 0.8069, 0.9731, 0.4462, 0.9283, 0.4529, 0.9289, 0.4529, 0.9554, 0.4475, 0.9549, 0.4285, 0.9582, 0.4475, 0.9549, 0.4472, 0.9769, 0.6936, 0.9434, 0.7114, 0.9284, 0.7257, 0.9617, 0.5388, 0.9614, 0.5457, 0.9588, 0.5479, 0.9797, 0.7114, 0.9284, 0.7265, 0.9384, 0.7257, 0.9617, 0.1828, 0.9514, 0.1714, 0.9514, 0.1736, 0.9361, 0.7105, 0.9738, 0.6964, 0.9684, 0.7257, 0.9617, 0.6964, 0.9684, 0.6936, 0.9434, 0.7257, 0.9617, 0.7265, 0.9809, 0.7105, 0.9738, 0.7257, 0.9617, 0.4475, 0.9549, 0.4529, 0.9554, 0.4472, 0.9769, 0.5457, 0.9588, 0.5536, 0.9568, 0.5479, 0.9797])
me_cylinder.materials.append(mat_material)
me_cylinder.use_remesh_preserve_volume = False
me_cylinder.use_remesh_preserve_attributes = False
me_cylinder.use_mirror_vertex_groups = False
me_cylinder.update()

# ---- objects
ob_cylinder = bpy.data.objects.new('Cylinder', me_cylinder)

# ---- transforms, parenting, visibility, modifiers, constraints
ob_cylinder.location = (0.0, 0.0, 0.0)
ob_cylinder.lineart.crease_threshold = 0.0
_m = ob_cylinder.modifiers.new('EdgeSplit', 'EDGE_SPLIT')
_m.split_angle = 0.7906
_m.use_edge_angle = False

# ---- collection membership
col_collection_2.objects.link(ob_cylinder)

# ---- scene / render settings (as saved in the file)
scene.frame_start = 1; scene.frame_end = 250; scene.frame_set(1)
scene.render.engine = 'BLENDER_EEVEE_NEXT'
scene.render.resolution_percentage = 50
scene.render.dither_intensity = 0.0
scene.cycles.use_denoising = False
scene.cycles.samples = 10
scene.cycles.sampling_pattern = 'TABULATED_SOBOL'
scene.cycles.light_sampling_threshold = 0.0
scene.cycles.use_adaptive_sampling = False
scene.cycles.use_light_tree = False
scene.cycles.blur_glossy = 0.0
scene.cycles.pixel_filter_type = 'GAUSSIAN'
scene.cycles.sample_clamp_indirect = 0.0
scene.view_settings.view_transform = 'Standard'
bpy.context.view_layer.update()

# ---- added for rendering (the .blend has no active camera and no usable light): camera, sun
cam_auto = bpy.data.cameras.new('AutoCamera')
cam_auto.lens = 50.0
cam_auto.sensor_width = 36.0
cam_auto.clip_end = 3115.59
ob_auto_camera = bpy.data.objects.new('AutoCamera', cam_auto)
scene.collection.objects.link(ob_auto_camera)
ob_auto_camera.location = (160.632, -224.04, 169.838)
ob_auto_camera.rotation_euler = (1.09748, -7.21219e-08, 0.694738)
scene.camera = ob_auto_camera
light_auto_sun = bpy.data.lights.new('AutoSun', 'SUN')
light_auto_sun.energy = 3.0
light_auto_sun.angle = 0.0523599
ob_auto_sun = bpy.data.objects.new('AutoSun', light_auto_sun)
scene.collection.objects.link(ob_auto_sun)
ob_auto_sun.rotation_euler = (0.872665, 0.174533, 0.523599)
bpy.context.view_layer.update()
